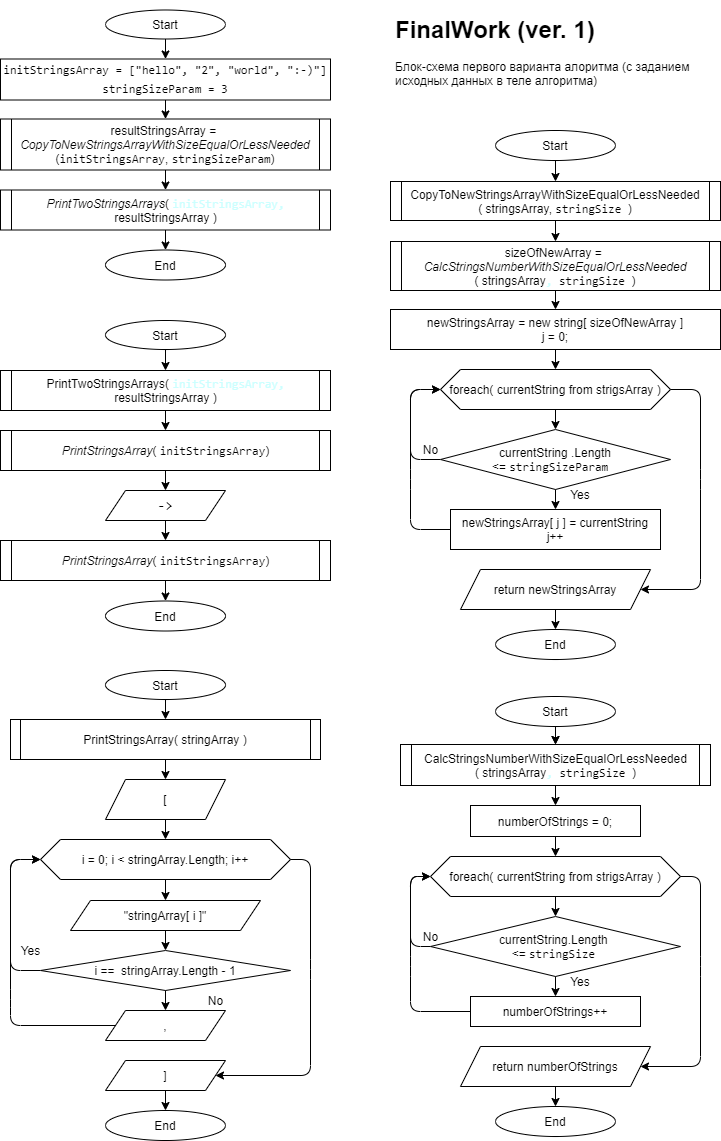

The diagram above was exported from draw.io. Its source (the exported page's mxGraphModel, read from the mxfile embedded in the PNG):
<mxGraphModel dx="588" dy="1721" grid="1" gridSize="10" guides="1" tooltips="1" connect="1" arrows="1" fold="1" page="1" pageScale="1" pageWidth="827" pageHeight="1169" math="0" shadow="0">
  <root>
    <mxCell id="0" />
    <mxCell id="1" parent="0" />
    <mxCell id="147" value="" style="group" parent="1" vertex="1" connectable="0">
      <mxGeometry x="440" y="-464" width="310" height="440" as="geometry" />
    </mxCell>
    <mxCell id="9" value="&lt;span class=&quot;pl-en&quot;&gt;CalcStringsNumberWithSizeEqualOrLessNeeded&lt;br&gt;&lt;/span&gt;( stringsArray&lt;span style=&quot;color: rgb(204 , 255 , 255) ; font-family: &amp;#34;consolas&amp;#34; , &amp;#34;courier new&amp;#34; , monospace&quot;&gt;,&amp;nbsp;&lt;/span&gt;&lt;span style=&quot;font-family: &amp;#34;consolas&amp;#34; , &amp;#34;courier new&amp;#34; , monospace&quot;&gt;stringSize&amp;nbsp;&lt;/span&gt;)" style="shape=process;whiteSpace=wrap;html=1;backgroundOutline=1;size=0.03389830508474576;" parent="147" vertex="1">
      <mxGeometry y="48" width="310" height="41" as="geometry" />
    </mxCell>
    <mxCell id="24" value="numberOfStrings = 0;" style="whiteSpace=wrap;html=1;" parent="147" vertex="1">
      <mxGeometry x="70" y="109" width="170" height="31" as="geometry" />
    </mxCell>
    <mxCell id="25" value="" style="edgeStyle=none;html=1;fontSize=12;" parent="147" source="9" target="24" edge="1">
      <mxGeometry relative="1" as="geometry" />
    </mxCell>
    <mxCell id="30" value="foreach( currentString from strigsArray )" style="shape=hexagon;perimeter=hexagonPerimeter2;whiteSpace=wrap;html=1;fixedSize=1;labelBackgroundColor=none;fontSize=12;" parent="147" vertex="1">
      <mxGeometry x="30" y="160" width="250" height="40" as="geometry" />
    </mxCell>
    <mxCell id="31" value="" style="edgeStyle=none;html=1;fontSize=12;" parent="147" source="24" target="30" edge="1">
      <mxGeometry relative="1" as="geometry" />
    </mxCell>
    <mxCell id="42" style="edgeStyle=none;html=1;fontSize=12;exitX=0;exitY=0.5;exitDx=0;exitDy=0;entryX=0;entryY=0.5;entryDx=0;entryDy=0;" parent="147" source="32" target="30" edge="1">
      <mxGeometry relative="1" as="geometry">
        <mxPoint x="40" y="180" as="targetPoint" />
        <Array as="points">
          <mxPoint x="10" y="250" />
          <mxPoint x="10" y="180" />
        </Array>
      </mxGeometry>
    </mxCell>
    <mxCell id="32" value="currentString.Length&amp;nbsp;&lt;br&gt;&amp;lt;=&amp;nbsp;&lt;span style=&quot;font-family: &amp;#34;consolas&amp;#34; , &amp;#34;courier new&amp;#34; , monospace&quot;&gt;stringSize&lt;/span&gt;&amp;nbsp;" style="rhombus;whiteSpace=wrap;html=1;labelBackgroundColor=none;" parent="147" vertex="1">
      <mxGeometry x="30" y="220" width="250" height="60" as="geometry" />
    </mxCell>
    <mxCell id="33" value="" style="edgeStyle=none;html=1;fontSize=12;" parent="147" source="30" target="32" edge="1">
      <mxGeometry relative="1" as="geometry" />
    </mxCell>
    <mxCell id="45" style="edgeStyle=none;html=1;entryX=0;entryY=0.5;entryDx=0;entryDy=0;fontSize=12;exitX=0;exitY=0.5;exitDx=0;exitDy=0;" parent="147" source="34" target="30" edge="1">
      <mxGeometry relative="1" as="geometry">
        <Array as="points">
          <mxPoint x="10" y="315" />
          <mxPoint x="10" y="270" />
          <mxPoint x="10" y="220" />
          <mxPoint x="10" y="180" />
        </Array>
      </mxGeometry>
    </mxCell>
    <mxCell id="34" value="&lt;span&gt;numberOfStrings++&lt;/span&gt;" style="whiteSpace=wrap;html=1;labelBackgroundColor=none;" parent="147" vertex="1">
      <mxGeometry x="70" y="300" width="170" height="30" as="geometry" />
    </mxCell>
    <mxCell id="35" value="" style="edgeStyle=none;html=1;fontSize=12;" parent="147" source="32" target="34" edge="1">
      <mxGeometry relative="1" as="geometry" />
    </mxCell>
    <mxCell id="36" value="Yes" style="text;html=1;strokeColor=none;fillColor=none;align=center;verticalAlign=middle;whiteSpace=wrap;rounded=0;labelBackgroundColor=none;fontSize=12;" parent="147" vertex="1">
      <mxGeometry x="150" y="270" width="60" height="30" as="geometry" />
    </mxCell>
    <mxCell id="44" value="No" style="text;html=1;align=center;verticalAlign=middle;resizable=0;points=[];autosize=1;strokeColor=none;fillColor=none;fontSize=12;" parent="147" vertex="1">
      <mxGeometry x="15" y="230" width="30" height="20" as="geometry" />
    </mxCell>
    <mxCell id="49" value="return numberOfStrings" style="shape=parallelogram;perimeter=parallelogramPerimeter;whiteSpace=wrap;html=1;fixedSize=1;labelBackgroundColor=none;" parent="147" vertex="1">
      <mxGeometry x="60" y="350" width="190" height="40" as="geometry" />
    </mxCell>
    <mxCell id="50" value="" style="edgeStyle=none;html=1;fontSize=12;" parent="147" source="30" target="49" edge="1">
      <mxGeometry relative="1" as="geometry">
        <Array as="points">
          <mxPoint x="300" y="180" />
          <mxPoint x="300" y="270" />
          <mxPoint x="300" y="370" />
        </Array>
      </mxGeometry>
    </mxCell>
    <mxCell id="61" value="" style="edgeStyle=none;html=1;fontSize=12;" parent="147" source="55" target="9" edge="1">
      <mxGeometry relative="1" as="geometry" />
    </mxCell>
    <mxCell id="62" value="" style="edgeStyle=none;html=1;fontSize=12;" parent="147" source="55" target="9" edge="1">
      <mxGeometry relative="1" as="geometry" />
    </mxCell>
    <mxCell id="55" value="Start" style="ellipse;whiteSpace=wrap;html=1;" parent="147" vertex="1">
      <mxGeometry x="95" width="120" height="30" as="geometry" />
    </mxCell>
    <mxCell id="57" value="End" style="ellipse;whiteSpace=wrap;html=1;" parent="147" vertex="1">
      <mxGeometry x="95" y="410" width="120" height="30" as="geometry" />
    </mxCell>
    <mxCell id="58" value="" style="edgeStyle=none;html=1;fontSize=12;" parent="147" source="49" target="57" edge="1">
      <mxGeometry relative="1" as="geometry" />
    </mxCell>
    <mxCell id="148" value="" style="group" parent="1" vertex="1" connectable="0">
      <mxGeometry x="430" y="-1030" width="330" height="529" as="geometry" />
    </mxCell>
    <mxCell id="5" value="&lt;span class=&quot;pl-en&quot;&gt;&lt;span class=&quot;pl-en&quot;&gt;sizeOfNewArray&lt;/span&gt;&amp;nbsp;=&amp;nbsp;&lt;br&gt;&lt;span class=&quot;pl-k&quot;&gt;&lt;/span&gt;&lt;i&gt;CalcStringsNumberWithSizeEqualOrLessNeeded&lt;br&gt;&lt;/i&gt;&lt;/span&gt;( stringsArray&lt;span style=&quot;color: rgb(204 , 255 , 255) ; font-family: &amp;#34;consolas&amp;#34; , &amp;#34;courier new&amp;#34; , monospace&quot;&gt;,&amp;nbsp;&lt;/span&gt;&lt;span style=&quot;font-family: &amp;#34;consolas&amp;#34; , &amp;#34;courier new&amp;#34; , monospace&quot;&gt;stringSize&amp;nbsp;&lt;/span&gt;)" style="shape=process;whiteSpace=wrap;html=1;backgroundOutline=1;size=0.03389830508474576;" parent="148" vertex="1">
      <mxGeometry y="111" width="330" height="49" as="geometry" />
    </mxCell>
    <mxCell id="134" value="" style="edgeStyle=none;html=1;entryX=0.5;entryY=0;entryDx=0;entryDy=0;" parent="148" source="52" target="5" edge="1">
      <mxGeometry relative="1" as="geometry">
        <mxPoint x="165" y="120" as="targetPoint" />
      </mxGeometry>
    </mxCell>
    <mxCell id="52" value="&lt;span class=&quot;pl-en&quot;&gt;CopyToNewStringsArrayWithSizeEqualOrLessNeeded&lt;/span&gt;&lt;br&gt;( stringsArray,&amp;nbsp;&lt;span style=&quot;font-family: &amp;#34;consolas&amp;#34; , &amp;#34;courier new&amp;#34; , monospace&quot;&gt;stringSize&amp;nbsp;&lt;/span&gt;)" style="shape=process;whiteSpace=wrap;html=1;backgroundOutline=1;size=0.03389830508474576;" parent="148" vertex="1">
      <mxGeometry y="51" width="330" height="39" as="geometry" />
    </mxCell>
    <mxCell id="64" value="" style="edgeStyle=none;html=1;fontSize=12;" parent="148" source="63" target="52" edge="1">
      <mxGeometry relative="1" as="geometry" />
    </mxCell>
    <mxCell id="63" value="Start" style="ellipse;whiteSpace=wrap;html=1;" parent="148" vertex="1">
      <mxGeometry x="105" width="120" height="30" as="geometry" />
    </mxCell>
    <mxCell id="65" value="&lt;span&gt;newStringsArray = new string[&amp;nbsp;&lt;/span&gt;sizeOfNewArray&amp;nbsp;&lt;span&gt;]&lt;br&gt;j = 0;&lt;br&gt;&lt;/span&gt;" style="whiteSpace=wrap;html=1;" parent="148" vertex="1">
      <mxGeometry y="179" width="330" height="40" as="geometry" />
    </mxCell>
    <mxCell id="146" value="" style="edgeStyle=none;html=1;" parent="148" source="5" target="65" edge="1">
      <mxGeometry relative="1" as="geometry" />
    </mxCell>
    <mxCell id="73" value="foreach( currentString from strigsArray )" style="shape=hexagon;perimeter=hexagonPerimeter2;whiteSpace=wrap;html=1;fixedSize=1;labelBackgroundColor=none;fontSize=12;" parent="148" vertex="1">
      <mxGeometry x="50" y="239" width="230" height="40" as="geometry" />
    </mxCell>
    <mxCell id="82" value="" style="edgeStyle=none;html=1;fontSize=12;" parent="148" source="65" target="73" edge="1">
      <mxGeometry relative="1" as="geometry" />
    </mxCell>
    <mxCell id="75" style="edgeStyle=none;html=1;fontSize=12;exitX=0;exitY=0.5;exitDx=0;exitDy=0;entryX=0;entryY=0.5;entryDx=0;entryDy=0;" parent="148" source="76" target="73" edge="1">
      <mxGeometry relative="1" as="geometry">
        <mxPoint x="50" y="259" as="targetPoint" />
        <Array as="points">
          <mxPoint x="20" y="329" />
          <mxPoint x="20" y="259" />
        </Array>
      </mxGeometry>
    </mxCell>
    <mxCell id="76" value="currentString&amp;nbsp;.Length &amp;lt;=&amp;nbsp;&lt;span style=&quot;font-family: &amp;#34;consolas&amp;#34; , &amp;#34;courier new&amp;#34; , monospace&quot;&gt;stringSizeParam&amp;nbsp;&lt;/span&gt;&amp;nbsp;" style="rhombus;whiteSpace=wrap;html=1;labelBackgroundColor=none;" parent="148" vertex="1">
      <mxGeometry x="50" y="299" width="230" height="60" as="geometry" />
    </mxCell>
    <mxCell id="71" value="" style="edgeStyle=none;html=1;fontSize=12;" parent="148" source="73" target="76" edge="1">
      <mxGeometry relative="1" as="geometry" />
    </mxCell>
    <mxCell id="77" style="edgeStyle=none;html=1;entryX=0;entryY=0.5;entryDx=0;entryDy=0;fontSize=12;exitX=0;exitY=0.5;exitDx=0;exitDy=0;" parent="148" source="78" target="73" edge="1">
      <mxGeometry relative="1" as="geometry">
        <Array as="points">
          <mxPoint x="20" y="399" />
          <mxPoint x="20" y="349" />
          <mxPoint x="20" y="299" />
          <mxPoint x="20" y="259" />
        </Array>
      </mxGeometry>
    </mxCell>
    <mxCell id="78" value="newStringsArray[ j ] = currentString&lt;br&gt;j++" style="whiteSpace=wrap;html=1;labelBackgroundColor=none;" parent="148" vertex="1">
      <mxGeometry x="60" y="379" width="210" height="40" as="geometry" />
    </mxCell>
    <mxCell id="74" value="" style="edgeStyle=none;html=1;fontSize=12;" parent="148" source="76" target="78" edge="1">
      <mxGeometry relative="1" as="geometry" />
    </mxCell>
    <mxCell id="79" value="Yes" style="text;html=1;strokeColor=none;fillColor=none;align=center;verticalAlign=middle;whiteSpace=wrap;rounded=0;labelBackgroundColor=none;fontSize=12;" parent="148" vertex="1">
      <mxGeometry x="160" y="349" width="60" height="30" as="geometry" />
    </mxCell>
    <mxCell id="80" value="No" style="text;html=1;align=center;verticalAlign=middle;resizable=0;points=[];autosize=1;strokeColor=none;fillColor=none;fontSize=12;" parent="148" vertex="1">
      <mxGeometry x="25" y="309" width="30" height="20" as="geometry" />
    </mxCell>
    <mxCell id="81" value="return newStringsArray" style="shape=parallelogram;perimeter=parallelogramPerimeter;whiteSpace=wrap;html=1;fixedSize=1;labelBackgroundColor=none;" parent="148" vertex="1">
      <mxGeometry x="70" y="439" width="190" height="40" as="geometry" />
    </mxCell>
    <mxCell id="72" value="" style="edgeStyle=none;html=1;fontSize=12;" parent="148" source="73" target="81" edge="1">
      <mxGeometry relative="1" as="geometry">
        <Array as="points">
          <mxPoint x="310" y="259" />
          <mxPoint x="310" y="349" />
          <mxPoint x="310" y="459" />
        </Array>
      </mxGeometry>
    </mxCell>
    <mxCell id="86" value="End" style="ellipse;whiteSpace=wrap;html=1;" parent="148" vertex="1">
      <mxGeometry x="105" y="499" width="120" height="30" as="geometry" />
    </mxCell>
    <mxCell id="87" value="" style="edgeStyle=none;html=1;fontSize=12;" parent="148" source="81" target="86" edge="1">
      <mxGeometry relative="1" as="geometry" />
    </mxCell>
    <mxCell id="149" value="" style="group" parent="1" vertex="1" connectable="0">
      <mxGeometry x="50" y="-490" width="310" height="470" as="geometry" />
    </mxCell>
    <mxCell id="83" value="PrintStringsArray( stringArray )" style="shape=process;whiteSpace=wrap;html=1;backgroundOutline=1;size=0.03225806451612903;" parent="149" vertex="1">
      <mxGeometry y="49" width="310" height="40" as="geometry" />
    </mxCell>
    <mxCell id="84" value="" style="edgeStyle=none;html=1;" parent="149" source="85" edge="1">
      <mxGeometry relative="1" as="geometry">
        <mxPoint x="155" y="49" as="targetPoint" />
      </mxGeometry>
    </mxCell>
    <mxCell id="85" value="Start" style="ellipse;whiteSpace=wrap;html=1;" parent="149" vertex="1">
      <mxGeometry x="95" width="120" height="29" as="geometry" />
    </mxCell>
    <mxCell id="90" value="i = 0; i &amp;lt; stringArray.Length; i++" style="shape=hexagon;perimeter=hexagonPerimeter2;whiteSpace=wrap;html=1;fixedSize=1;labelBackgroundColor=none;fontSize=12;" parent="149" vertex="1">
      <mxGeometry x="30" y="169" width="250" height="40" as="geometry" />
    </mxCell>
    <mxCell id="99" value="&quot;stringArray[ i ]&quot;" style="shape=parallelogram;perimeter=parallelogramPerimeter;whiteSpace=wrap;html=1;fixedSize=1;labelBackgroundColor=none;" parent="149" vertex="1">
      <mxGeometry x="60" y="230" width="190" height="30" as="geometry" />
    </mxCell>
    <mxCell id="107" value="" style="edgeStyle=none;html=1;fontSize=12;" parent="149" source="90" target="99" edge="1">
      <mxGeometry relative="1" as="geometry" />
    </mxCell>
    <mxCell id="100" value="End" style="ellipse;whiteSpace=wrap;html=1;" parent="149" vertex="1">
      <mxGeometry x="95" y="440" width="120" height="30" as="geometry" />
    </mxCell>
    <mxCell id="106" value="" style="edgeStyle=none;html=1;fontSize=12;" parent="149" source="104" target="90" edge="1">
      <mxGeometry relative="1" as="geometry" />
    </mxCell>
    <mxCell id="104" value="[" style="shape=parallelogram;perimeter=parallelogramPerimeter;whiteSpace=wrap;html=1;fixedSize=1;labelBackgroundColor=none;fontSize=12;" parent="149" vertex="1">
      <mxGeometry x="95" y="109" width="120" height="40" as="geometry" />
    </mxCell>
    <mxCell id="105" value="" style="edgeStyle=none;html=1;fontSize=12;" parent="149" source="83" target="104" edge="1">
      <mxGeometry relative="1" as="geometry" />
    </mxCell>
    <mxCell id="117" style="edgeStyle=none;html=1;entryX=0;entryY=0.5;entryDx=0;entryDy=0;fontSize=12;exitX=0;exitY=0.5;exitDx=0;exitDy=0;" parent="149" source="109" target="90" edge="1">
      <mxGeometry relative="1" as="geometry">
        <Array as="points">
          <mxPoint y="300" />
          <mxPoint y="249" />
          <mxPoint y="189" />
        </Array>
      </mxGeometry>
    </mxCell>
    <mxCell id="109" value="i ==&amp;nbsp;&amp;nbsp;stringArray.Length - 1" style="rhombus;whiteSpace=wrap;html=1;labelBackgroundColor=none;" parent="149" vertex="1">
      <mxGeometry x="30" y="280" width="250" height="40" as="geometry" />
    </mxCell>
    <mxCell id="110" value="" style="edgeStyle=none;html=1;fontSize=12;" parent="149" source="99" target="109" edge="1">
      <mxGeometry relative="1" as="geometry" />
    </mxCell>
    <mxCell id="118" style="edgeStyle=none;html=1;entryX=0;entryY=0.5;entryDx=0;entryDy=0;fontSize=12;exitX=0;exitY=0.5;exitDx=0;exitDy=0;" parent="149" source="115" target="90" edge="1">
      <mxGeometry relative="1" as="geometry">
        <Array as="points">
          <mxPoint y="355" />
          <mxPoint y="329" />
          <mxPoint y="189" />
        </Array>
      </mxGeometry>
    </mxCell>
    <mxCell id="115" value="," style="shape=parallelogram;perimeter=parallelogramPerimeter;whiteSpace=wrap;html=1;fixedSize=1;labelBackgroundColor=none;fontSize=12;" parent="149" vertex="1">
      <mxGeometry x="95" y="340" width="120" height="30" as="geometry" />
    </mxCell>
    <mxCell id="116" value="" style="edgeStyle=none;html=1;fontSize=12;" parent="149" source="109" target="115" edge="1">
      <mxGeometry relative="1" as="geometry" />
    </mxCell>
    <mxCell id="119" value="No" style="text;html=1;align=center;verticalAlign=middle;resizable=0;points=[];autosize=1;strokeColor=none;fillColor=none;fontSize=12;" parent="149" vertex="1">
      <mxGeometry x="190" y="320" width="30" height="20" as="geometry" />
    </mxCell>
    <mxCell id="120" value="Yes" style="text;html=1;align=center;verticalAlign=middle;resizable=0;points=[];autosize=1;strokeColor=none;fillColor=none;fontSize=12;" parent="149" vertex="1">
      <mxGeometry y="270" width="40" height="20" as="geometry" />
    </mxCell>
    <mxCell id="122" value="" style="edgeStyle=none;html=1;fontSize=12;" parent="149" source="121" target="100" edge="1">
      <mxGeometry relative="1" as="geometry" />
    </mxCell>
    <mxCell id="121" value="]" style="shape=parallelogram;perimeter=parallelogramPerimeter;whiteSpace=wrap;html=1;fixedSize=1;labelBackgroundColor=none;fontSize=12;" parent="149" vertex="1">
      <mxGeometry x="95" y="390" width="120" height="30" as="geometry" />
    </mxCell>
    <mxCell id="89" value="" style="edgeStyle=none;html=1;fontSize=12;entryX=1;entryY=0.5;entryDx=0;entryDy=0;" parent="149" source="90" target="121" edge="1">
      <mxGeometry relative="1" as="geometry">
        <Array as="points">
          <mxPoint x="300" y="189" />
          <mxPoint x="300" y="299" />
          <mxPoint x="300" y="405" />
        </Array>
        <mxPoint x="240" y="399" as="targetPoint" />
      </mxGeometry>
    </mxCell>
    <mxCell id="150" value="" style="group" parent="1" vertex="1" connectable="0">
      <mxGeometry x="40" y="-840" width="330" height="310.5" as="geometry" />
    </mxCell>
    <mxCell id="123" value="PrintTwoStringsArrays(&amp;nbsp;&lt;font color=&quot;#ccffff&quot; face=&quot;consolas, courier new, monospace&quot;&gt;initStringsArray,&lt;br&gt;&lt;/font&gt;resultStringsArray&amp;nbsp;)" style="shape=process;whiteSpace=wrap;html=1;backgroundOutline=1;size=0.03225806451612903;" parent="150" vertex="1">
      <mxGeometry y="50" width="330" height="40" as="geometry" />
    </mxCell>
    <mxCell id="126" value="&lt;div style=&quot;font-family: &amp;#34;consolas&amp;#34; , &amp;#34;courier new&amp;#34; , monospace ; font-size: 14px ; line-height: 19px&quot;&gt;&amp;nbsp;-&amp;gt;&amp;nbsp;&lt;/div&gt;" style="shape=parallelogram;perimeter=parallelogramPerimeter;whiteSpace=wrap;html=1;fixedSize=1;labelBackgroundColor=none;fontSize=12;" parent="150" vertex="1">
      <mxGeometry x="105" y="170" width="120" height="30" as="geometry" />
    </mxCell>
    <mxCell id="137" value="" style="edgeStyle=none;html=1;" parent="150" source="136" target="123" edge="1">
      <mxGeometry relative="1" as="geometry" />
    </mxCell>
    <mxCell id="136" value="Start" style="ellipse;whiteSpace=wrap;html=1;" parent="150" vertex="1">
      <mxGeometry x="105" width="120" height="29" as="geometry" />
    </mxCell>
    <mxCell id="140" value="" style="edgeStyle=none;html=1;" parent="150" source="138" target="126" edge="1">
      <mxGeometry relative="1" as="geometry" />
    </mxCell>
    <mxCell id="138" value="&lt;i&gt;PrintStringsArray&lt;/i&gt;(&amp;nbsp;&lt;span style=&quot;font-family: &amp;#34;consolas&amp;#34; , &amp;#34;courier new&amp;#34; , monospace&quot;&gt;initStringsArray&lt;/span&gt;)" style="shape=process;whiteSpace=wrap;html=1;backgroundOutline=1;size=0.03225806451612903;" parent="150" vertex="1">
      <mxGeometry y="110" width="330" height="40" as="geometry" />
    </mxCell>
    <mxCell id="139" value="" style="edgeStyle=none;html=1;" parent="150" source="123" target="138" edge="1">
      <mxGeometry relative="1" as="geometry" />
    </mxCell>
    <mxCell id="141" value="&lt;i&gt;PrintStringsArray&lt;/i&gt;(&amp;nbsp;&lt;span style=&quot;font-family: &amp;#34;consolas&amp;#34; , &amp;#34;courier new&amp;#34; , monospace&quot;&gt;initStringsArray&lt;/span&gt;)" style="shape=process;whiteSpace=wrap;html=1;backgroundOutline=1;size=0.03225806451612903;" parent="150" vertex="1">
      <mxGeometry y="220" width="330" height="40" as="geometry" />
    </mxCell>
    <mxCell id="142" value="" style="edgeStyle=none;html=1;" parent="150" source="126" target="141" edge="1">
      <mxGeometry relative="1" as="geometry" />
    </mxCell>
    <mxCell id="143" value="End" style="ellipse;whiteSpace=wrap;html=1;" parent="150" vertex="1">
      <mxGeometry x="105" y="280.5" width="120" height="30" as="geometry" />
    </mxCell>
    <mxCell id="144" value="" style="edgeStyle=none;html=1;" parent="150" source="141" target="143" edge="1">
      <mxGeometry relative="1" as="geometry" />
    </mxCell>
    <mxCell id="151" value="" style="group" parent="1" vertex="1" connectable="0">
      <mxGeometry x="40" y="-1150.5" width="330" height="270" as="geometry" />
    </mxCell>
    <mxCell id="2" value="Start" style="ellipse;whiteSpace=wrap;html=1;" parent="151" vertex="1">
      <mxGeometry x="105" width="120" height="29" as="geometry" />
    </mxCell>
    <mxCell id="3" value="&lt;div style=&quot;font-family: &amp;#34;consolas&amp;#34; , &amp;#34;courier new&amp;#34; , monospace ; line-height: 19px&quot;&gt;&lt;font style=&quot;font-size: 12px&quot;&gt;initStringsArray = [&quot;hello&quot;, &quot;2&quot;, &quot;world&quot;, &quot;:-)&quot;]&lt;/font&gt;&lt;/div&gt;&lt;div style=&quot;font-family: &amp;#34;consolas&amp;#34; , &amp;#34;courier new&amp;#34; , monospace ; line-height: 19px&quot;&gt;&lt;span class=&quot;pl-en&quot;&gt;stringSizeParam&lt;/span&gt; &lt;span class=&quot;pl-k&quot;&gt;=&lt;/span&gt; &lt;span class=&quot;pl-c1&quot;&gt;3&lt;/span&gt;&lt;font style=&quot;font-size: 12px&quot; color=&quot;#ccffff&quot;&gt;&lt;br&gt;&lt;/font&gt;&lt;/div&gt;" style="whiteSpace=wrap;html=1;" parent="151" vertex="1">
      <mxGeometry y="49" width="330" height="41" as="geometry" />
    </mxCell>
    <mxCell id="4" value="" style="edgeStyle=none;html=1;" parent="151" source="2" target="3" edge="1">
      <mxGeometry relative="1" as="geometry" />
    </mxCell>
    <mxCell id="14" value="resultStringsArray =&amp;nbsp;&lt;br&gt;&lt;span class=&quot;pl-en&quot;&gt;&lt;i&gt;CopyToNewStringsArrayWithSizeEqualOrLessNeeded&lt;/i&gt;&lt;/span&gt;&lt;br&gt;(&lt;span style=&quot;font-family: &amp;#34;consolas&amp;#34; , &amp;#34;courier new&amp;#34; , monospace&quot;&gt;initStringsArray&lt;/span&gt;,&amp;nbsp;&lt;span style=&quot;font-family: &amp;#34;consolas&amp;#34; , &amp;#34;courier new&amp;#34; , monospace&quot;&gt;stringSizeParam&lt;/span&gt;)" style="shape=process;whiteSpace=wrap;html=1;backgroundOutline=1;size=0.03389830508474576;" parent="151" vertex="1">
      <mxGeometry y="109" width="330" height="51" as="geometry" />
    </mxCell>
    <mxCell id="128" value="" style="edgeStyle=none;html=1;" parent="151" source="3" target="14" edge="1">
      <mxGeometry relative="1" as="geometry" />
    </mxCell>
    <mxCell id="20" value="&lt;i&gt;PrintTwoStringsArrays&lt;/i&gt;(&amp;nbsp;&lt;font color=&quot;#ccffff&quot; face=&quot;consolas, courier new, monospace&quot;&gt;initStringsArray,&lt;br&gt;&lt;/font&gt;resultStringsArray&amp;nbsp;)" style="shape=process;whiteSpace=wrap;html=1;backgroundOutline=1;size=0.03225806451612903;" parent="151" vertex="1">
      <mxGeometry y="180" width="330" height="40" as="geometry" />
    </mxCell>
    <mxCell id="132" value="" style="edgeStyle=none;html=1;" parent="151" source="14" target="20" edge="1">
      <mxGeometry relative="1" as="geometry" />
    </mxCell>
    <mxCell id="22" value="End" style="ellipse;whiteSpace=wrap;html=1;" parent="151" vertex="1">
      <mxGeometry x="105" y="240" width="120" height="30" as="geometry" />
    </mxCell>
    <mxCell id="133" value="" style="edgeStyle=none;html=1;" parent="151" source="20" target="22" edge="1">
      <mxGeometry relative="1" as="geometry" />
    </mxCell>
    <mxCell id="152" value="&lt;h1&gt;FinalWork (ver. 1)&lt;/h1&gt;&lt;p&gt;Блок-схема первого варианта алоритма (с заданием исходных данных в теле алгоритма)&lt;/p&gt;" style="text;html=1;strokeColor=none;fillColor=none;spacing=5;spacingTop=-20;whiteSpace=wrap;overflow=hidden;rounded=0;" parent="1" vertex="1">
      <mxGeometry x="430" y="-1150.5" width="330" height="89.5" as="geometry" />
    </mxCell>
  </root>
</mxGraphModel>